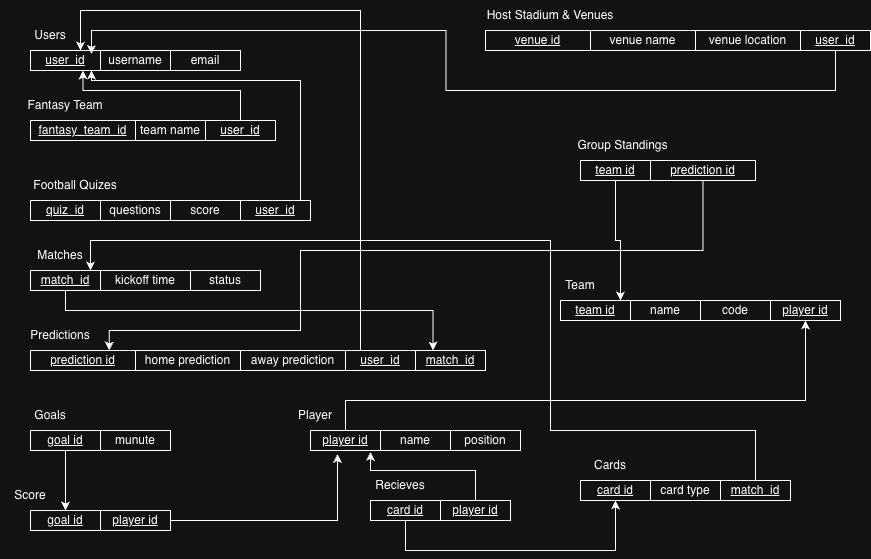

The diagram above was exported from draw.io. Its source (the exported page's mxGraphModel, read from the mxfile embedded in the PNG):
<mxGraphModel dx="964" dy="584" grid="1" gridSize="10" guides="1" tooltips="1" connect="1" arrows="1" fold="1" page="1" pageScale="1" pageWidth="850" pageHeight="1100" math="0" shadow="0">
  <root>
    <mxCell id="0" />
    <mxCell id="1" parent="0" />
    <mxCell id="un1kpINt9I-3V8eko5fe-1" parent="1" style="text;html=1;whiteSpace=wrap;strokeColor=none;fillColor=none;align=center;verticalAlign=middle;rounded=0;" value="Users" vertex="1">
      <mxGeometry height="30" width="60" x="30" y="30" as="geometry" />
    </mxCell>
    <mxCell id="un1kpINt9I-3V8eko5fe-2" parent="1" style="rounded=0;whiteSpace=wrap;html=1;" value="&lt;u&gt;user_id&lt;/u&gt;" vertex="1">
      <mxGeometry height="20" width="70" x="40" y="60" as="geometry" />
    </mxCell>
    <mxCell id="un1kpINt9I-3V8eko5fe-3" parent="1" style="rounded=0;whiteSpace=wrap;html=1;" value="username" vertex="1">
      <mxGeometry height="20" width="70" x="110" y="60" as="geometry" />
    </mxCell>
    <mxCell id="un1kpINt9I-3V8eko5fe-4" parent="1" style="rounded=0;whiteSpace=wrap;html=1;" value="email" vertex="1">
      <mxGeometry height="20" width="70" x="180" y="60" as="geometry" />
    </mxCell>
    <mxCell id="un1kpINt9I-3V8eko5fe-5" parent="1" style="text;html=1;whiteSpace=wrap;strokeColor=none;fillColor=none;align=center;verticalAlign=middle;rounded=0;" value="Fantasy Team" vertex="1">
      <mxGeometry height="30" width="90" x="30" y="100" as="geometry" />
    </mxCell>
    <mxCell id="un1kpINt9I-3V8eko5fe-6" parent="1" style="rounded=0;whiteSpace=wrap;html=1;" value="&lt;u&gt;fantasy_team_id&lt;/u&gt;" vertex="1">
      <mxGeometry height="20" width="105" x="40" y="130" as="geometry" />
    </mxCell>
    <mxCell id="un1kpINt9I-3V8eko5fe-7" parent="1" style="rounded=0;whiteSpace=wrap;html=1;" value="team name" vertex="1">
      <mxGeometry height="20" width="70" x="145" y="130" as="geometry" />
    </mxCell>
    <mxCell id="un1kpINt9I-3V8eko5fe-10" edge="1" parent="1" source="un1kpINt9I-3V8eko5fe-8" style="edgeStyle=orthogonalEdgeStyle;rounded=0;orthogonalLoop=1;jettySize=auto;html=1;entryX=0.75;entryY=1;entryDx=0;entryDy=0;" target="un1kpINt9I-3V8eko5fe-2">
      <mxGeometry relative="1" as="geometry">
        <Array as="points">
          <mxPoint x="250" y="100" />
          <mxPoint x="92.5" y="100" />
        </Array>
      </mxGeometry>
    </mxCell>
    <mxCell id="un1kpINt9I-3V8eko5fe-8" parent="1" style="rounded=0;whiteSpace=wrap;html=1;" value="&lt;u&gt;user_id&lt;/u&gt;" vertex="1">
      <mxGeometry height="20" width="70" x="215" y="130" as="geometry" />
    </mxCell>
    <mxCell id="un1kpINt9I-3V8eko5fe-11" parent="1" style="text;html=1;whiteSpace=wrap;strokeColor=none;fillColor=none;align=center;verticalAlign=middle;rounded=0;" value="Football Quizes" vertex="1">
      <mxGeometry height="30" width="90" x="40" y="180" as="geometry" />
    </mxCell>
    <mxCell id="un1kpINt9I-3V8eko5fe-12" parent="1" style="rounded=0;whiteSpace=wrap;html=1;" value="&lt;u&gt;quiz_id&lt;/u&gt;" vertex="1">
      <mxGeometry height="20" width="70" x="40" y="210" as="geometry" />
    </mxCell>
    <mxCell id="un1kpINt9I-3V8eko5fe-13" parent="1" style="rounded=0;whiteSpace=wrap;html=1;" value="questions" vertex="1">
      <mxGeometry height="20" width="70" x="110" y="210" as="geometry" />
    </mxCell>
    <mxCell id="un1kpINt9I-3V8eko5fe-14" parent="1" style="rounded=0;whiteSpace=wrap;html=1;" value="score" vertex="1">
      <mxGeometry height="20" width="70" x="180" y="210" as="geometry" />
    </mxCell>
    <mxCell id="un1kpINt9I-3V8eko5fe-15" parent="1" style="rounded=0;whiteSpace=wrap;html=1;" value="&lt;u&gt;user_id&lt;/u&gt;" vertex="1">
      <mxGeometry height="20" width="70" x="250" y="210" as="geometry" />
    </mxCell>
    <mxCell id="un1kpINt9I-3V8eko5fe-16" edge="1" parent="1" source="un1kpINt9I-3V8eko5fe-15" style="edgeStyle=orthogonalEdgeStyle;rounded=0;orthogonalLoop=1;jettySize=auto;html=1;" target="un1kpINt9I-3V8eko5fe-2">
      <mxGeometry relative="1" as="geometry">
        <Array as="points">
          <mxPoint x="310" y="90" />
          <mxPoint x="101" y="90" />
        </Array>
      </mxGeometry>
    </mxCell>
    <mxCell id="un1kpINt9I-3V8eko5fe-18" parent="1" style="text;html=1;whiteSpace=wrap;strokeColor=none;fillColor=none;align=center;verticalAlign=middle;rounded=0;" value="Matches" vertex="1">
      <mxGeometry height="30" width="60" x="40" y="250" as="geometry" />
    </mxCell>
    <mxCell id="un1kpINt9I-3V8eko5fe-29" edge="1" parent="1" source="un1kpINt9I-3V8eko5fe-19" style="edgeStyle=orthogonalEdgeStyle;rounded=0;orthogonalLoop=1;jettySize=auto;html=1;entryX=0.25;entryY=0;entryDx=0;entryDy=0;" target="un1kpINt9I-3V8eko5fe-27">
      <mxGeometry relative="1" as="geometry">
        <Array as="points">
          <mxPoint x="75" y="320" />
          <mxPoint x="442.5" y="320" />
        </Array>
      </mxGeometry>
    </mxCell>
    <mxCell id="un1kpINt9I-3V8eko5fe-19" parent="1" style="rounded=0;whiteSpace=wrap;html=1;" value="&lt;u&gt;match_id&lt;/u&gt;" vertex="1">
      <mxGeometry height="20" width="70" x="40" y="280" as="geometry" />
    </mxCell>
    <mxCell id="un1kpINt9I-3V8eko5fe-20" parent="1" style="rounded=0;whiteSpace=wrap;html=1;" value="kickoff time" vertex="1">
      <mxGeometry height="20" width="90" x="110" y="280" as="geometry" />
    </mxCell>
    <mxCell id="un1kpINt9I-3V8eko5fe-21" parent="1" style="rounded=0;whiteSpace=wrap;html=1;" value="status" vertex="1">
      <mxGeometry height="20" width="70" x="200" y="280" as="geometry" />
    </mxCell>
    <mxCell id="un1kpINt9I-3V8eko5fe-22" parent="1" style="text;html=1;whiteSpace=wrap;strokeColor=none;fillColor=none;align=center;verticalAlign=middle;rounded=0;" value="Predictions" vertex="1">
      <mxGeometry height="30" width="60" x="40" y="330" as="geometry" />
    </mxCell>
    <mxCell id="un1kpINt9I-3V8eko5fe-23" parent="1" style="rounded=0;whiteSpace=wrap;html=1;" value="&lt;u&gt;prediction id&lt;/u&gt;" vertex="1">
      <mxGeometry height="20" width="105" x="40" y="360" as="geometry" />
    </mxCell>
    <mxCell id="un1kpINt9I-3V8eko5fe-24" parent="1" style="rounded=0;whiteSpace=wrap;html=1;" value="home prediction" vertex="1">
      <mxGeometry height="20" width="105" x="145" y="360" as="geometry" />
    </mxCell>
    <mxCell id="un1kpINt9I-3V8eko5fe-25" parent="1" style="rounded=0;whiteSpace=wrap;html=1;" value="away prediction" vertex="1">
      <mxGeometry height="20" width="105" x="250" y="360" as="geometry" />
    </mxCell>
    <mxCell id="un1kpINt9I-3V8eko5fe-28" edge="1" parent="1" source="un1kpINt9I-3V8eko5fe-26" style="edgeStyle=orthogonalEdgeStyle;rounded=0;orthogonalLoop=1;jettySize=auto;html=1;entryX=1;entryY=1;entryDx=0;entryDy=0;" target="un1kpINt9I-3V8eko5fe-1">
      <mxGeometry relative="1" as="geometry">
        <Array as="points">
          <mxPoint x="370" y="20" />
          <mxPoint x="90" y="20" />
        </Array>
      </mxGeometry>
    </mxCell>
    <mxCell id="un1kpINt9I-3V8eko5fe-26" parent="1" style="rounded=0;whiteSpace=wrap;html=1;" value="&lt;u&gt;user_id&lt;/u&gt;" vertex="1">
      <mxGeometry height="20" width="70" x="355" y="360" as="geometry" />
    </mxCell>
    <mxCell id="un1kpINt9I-3V8eko5fe-27" parent="1" style="rounded=0;whiteSpace=wrap;html=1;" value="&lt;u&gt;match_id&lt;/u&gt;" vertex="1">
      <mxGeometry height="20" width="70" x="425" y="360" as="geometry" />
    </mxCell>
    <mxCell id="un1kpINt9I-3V8eko5fe-30" parent="1" style="text;html=1;whiteSpace=wrap;strokeColor=none;fillColor=none;align=center;verticalAlign=middle;rounded=0;" value="Goals" vertex="1">
      <mxGeometry height="30" width="60" x="30" y="410" as="geometry" />
    </mxCell>
    <mxCell id="un1kpINt9I-3V8eko5fe-37" edge="1" parent="1" source="un1kpINt9I-3V8eko5fe-31" style="edgeStyle=orthogonalEdgeStyle;rounded=0;orthogonalLoop=1;jettySize=auto;html=1;entryX=0.5;entryY=0;entryDx=0;entryDy=0;" target="un1kpINt9I-3V8eko5fe-35">
      <mxGeometry relative="1" as="geometry" />
    </mxCell>
    <mxCell id="un1kpINt9I-3V8eko5fe-31" parent="1" style="rounded=0;whiteSpace=wrap;html=1;" value="&lt;u&gt;goal id&lt;/u&gt;" vertex="1">
      <mxGeometry height="20" width="70" x="40" y="440" as="geometry" />
    </mxCell>
    <mxCell id="un1kpINt9I-3V8eko5fe-32" parent="1" style="rounded=0;whiteSpace=wrap;html=1;" value="munute" vertex="1">
      <mxGeometry height="20" width="70" x="110" y="440" as="geometry" />
    </mxCell>
    <mxCell id="un1kpINt9I-3V8eko5fe-35" parent="1" style="rounded=0;whiteSpace=wrap;html=1;" value="&lt;u&gt;goal id&lt;/u&gt;" vertex="1">
      <mxGeometry height="20" width="70" x="40" y="520" as="geometry" />
    </mxCell>
    <mxCell id="un1kpINt9I-3V8eko5fe-36" parent="1" style="rounded=0;whiteSpace=wrap;html=1;" value="&lt;u&gt;player id&lt;/u&gt;" vertex="1">
      <mxGeometry height="20" width="70" x="110" y="520" as="geometry" />
    </mxCell>
    <mxCell id="un1kpINt9I-3V8eko5fe-38" parent="1" style="text;html=1;whiteSpace=wrap;strokeColor=none;fillColor=none;align=center;verticalAlign=middle;rounded=0;" value="Score" vertex="1">
      <mxGeometry height="30" width="60" x="10" y="490" as="geometry" />
    </mxCell>
    <mxCell id="un1kpINt9I-3V8eko5fe-39" parent="1" style="text;html=1;whiteSpace=wrap;strokeColor=none;fillColor=none;align=center;verticalAlign=middle;rounded=0;" value="Player" vertex="1">
      <mxGeometry height="30" width="60" x="295" y="410" as="geometry" />
    </mxCell>
    <mxCell id="un1kpINt9I-3V8eko5fe-49" edge="1" parent="1" source="un1kpINt9I-3V8eko5fe-40" style="edgeStyle=orthogonalEdgeStyle;rounded=0;orthogonalLoop=1;jettySize=auto;html=1;entryX=0.5;entryY=1;entryDx=0;entryDy=0;" target="un1kpINt9I-3V8eko5fe-48">
      <mxGeometry relative="1" as="geometry">
        <Array as="points">
          <mxPoint x="355" y="410" />
          <mxPoint x="815" y="410" />
        </Array>
      </mxGeometry>
    </mxCell>
    <mxCell id="un1kpINt9I-3V8eko5fe-40" parent="1" style="rounded=0;whiteSpace=wrap;html=1;" value="&lt;u&gt;player id&lt;/u&gt;" vertex="1">
      <mxGeometry height="20" width="70" x="320" y="440" as="geometry" />
    </mxCell>
    <mxCell id="un1kpINt9I-3V8eko5fe-41" parent="1" style="rounded=0;whiteSpace=wrap;html=1;" value="name" vertex="1">
      <mxGeometry height="20" width="70" x="390" y="440" as="geometry" />
    </mxCell>
    <mxCell id="un1kpINt9I-3V8eko5fe-42" parent="1" style="rounded=0;whiteSpace=wrap;html=1;" value="position" vertex="1">
      <mxGeometry height="20" width="70" x="460" y="440" as="geometry" />
    </mxCell>
    <mxCell id="un1kpINt9I-3V8eko5fe-43" edge="1" parent="1" source="un1kpINt9I-3V8eko5fe-36" style="edgeStyle=orthogonalEdgeStyle;rounded=0;orthogonalLoop=1;jettySize=auto;html=1;entryX=0.386;entryY=1.175;entryDx=0;entryDy=0;entryPerimeter=0;" target="un1kpINt9I-3V8eko5fe-40">
      <mxGeometry relative="1" as="geometry" />
    </mxCell>
    <mxCell id="un1kpINt9I-3V8eko5fe-44" parent="1" style="text;html=1;whiteSpace=wrap;strokeColor=none;fillColor=none;align=center;verticalAlign=middle;rounded=0;" value="Team" vertex="1">
      <mxGeometry height="30" width="60" x="560" y="280" as="geometry" />
    </mxCell>
    <mxCell id="un1kpINt9I-3V8eko5fe-45" parent="1" style="rounded=0;whiteSpace=wrap;html=1;" value="&lt;u&gt;team id&lt;/u&gt;" vertex="1">
      <mxGeometry height="20" width="70" x="570" y="310" as="geometry" />
    </mxCell>
    <mxCell id="un1kpINt9I-3V8eko5fe-46" parent="1" style="rounded=0;whiteSpace=wrap;html=1;" value="name" vertex="1">
      <mxGeometry height="20" width="70" x="640" y="310" as="geometry" />
    </mxCell>
    <mxCell id="un1kpINt9I-3V8eko5fe-47" parent="1" style="rounded=0;whiteSpace=wrap;html=1;" value="code" vertex="1">
      <mxGeometry height="20" width="70" x="710" y="310" as="geometry" />
    </mxCell>
    <mxCell id="un1kpINt9I-3V8eko5fe-48" parent="1" style="rounded=0;whiteSpace=wrap;html=1;" value="&lt;u&gt;player id&lt;/u&gt;" vertex="1">
      <mxGeometry height="20" width="70" x="780" y="310" as="geometry" />
    </mxCell>
    <mxCell id="un1kpINt9I-3V8eko5fe-50" parent="1" style="text;html=1;whiteSpace=wrap;strokeColor=none;fillColor=none;align=center;verticalAlign=middle;rounded=0;" value="Recieves" vertex="1">
      <mxGeometry height="30" width="60" x="380" y="480" as="geometry" />
    </mxCell>
    <mxCell id="un1kpINt9I-3V8eko5fe-57" edge="1" parent="1" source="un1kpINt9I-3V8eko5fe-51" style="edgeStyle=orthogonalEdgeStyle;rounded=0;orthogonalLoop=1;jettySize=auto;html=1;entryX=0.5;entryY=1;entryDx=0;entryDy=0;" target="un1kpINt9I-3V8eko5fe-55">
      <mxGeometry relative="1" as="geometry">
        <Array as="points">
          <mxPoint x="415" y="560" />
          <mxPoint x="625" y="560" />
        </Array>
      </mxGeometry>
    </mxCell>
    <mxCell id="un1kpINt9I-3V8eko5fe-51" parent="1" style="rounded=0;whiteSpace=wrap;html=1;" value="&lt;u&gt;card id&lt;/u&gt;" vertex="1">
      <mxGeometry height="20" width="70" x="380" y="510" as="geometry" />
    </mxCell>
    <mxCell id="un1kpINt9I-3V8eko5fe-52" parent="1" style="rounded=0;whiteSpace=wrap;html=1;" value="&lt;u&gt;player id&lt;/u&gt;" vertex="1">
      <mxGeometry height="20" width="70" x="450" y="510" as="geometry" />
    </mxCell>
    <mxCell id="un1kpINt9I-3V8eko5fe-53" edge="1" parent="1" source="un1kpINt9I-3V8eko5fe-52" style="edgeStyle=orthogonalEdgeStyle;rounded=0;orthogonalLoop=1;jettySize=auto;html=1;entryX=0.857;entryY=1.075;entryDx=0;entryDy=0;entryPerimeter=0;" target="un1kpINt9I-3V8eko5fe-40">
      <mxGeometry relative="1" as="geometry">
        <Array as="points">
          <mxPoint x="485" y="480" />
          <mxPoint x="380" y="480" />
        </Array>
      </mxGeometry>
    </mxCell>
    <mxCell id="un1kpINt9I-3V8eko5fe-54" parent="1" style="text;html=1;whiteSpace=wrap;strokeColor=none;fillColor=none;align=center;verticalAlign=middle;rounded=0;" value="Cards" vertex="1">
      <mxGeometry height="30" width="60" x="590" y="460" as="geometry" />
    </mxCell>
    <mxCell id="un1kpINt9I-3V8eko5fe-55" parent="1" style="rounded=0;whiteSpace=wrap;html=1;" value="&lt;u&gt;card id&lt;/u&gt;" vertex="1">
      <mxGeometry height="20" width="70" x="590" y="490" as="geometry" />
    </mxCell>
    <mxCell id="un1kpINt9I-3V8eko5fe-56" parent="1" style="rounded=0;whiteSpace=wrap;html=1;" value="card type" vertex="1">
      <mxGeometry height="20" width="70" x="660" y="490" as="geometry" />
    </mxCell>
    <mxCell id="un1kpINt9I-3V8eko5fe-59" edge="1" parent="1" source="un1kpINt9I-3V8eko5fe-58" style="edgeStyle=orthogonalEdgeStyle;rounded=0;orthogonalLoop=1;jettySize=auto;html=1;entryX=1;entryY=1;entryDx=0;entryDy=0;" target="un1kpINt9I-3V8eko5fe-18">
      <mxGeometry relative="1" as="geometry">
        <Array as="points">
          <mxPoint x="765" y="440" />
          <mxPoint x="560" y="440" />
          <mxPoint x="560" y="250" />
          <mxPoint x="100" y="250" />
        </Array>
      </mxGeometry>
    </mxCell>
    <mxCell id="un1kpINt9I-3V8eko5fe-58" parent="1" style="rounded=0;whiteSpace=wrap;html=1;" value="&lt;u&gt;match_id&lt;/u&gt;" vertex="1">
      <mxGeometry height="20" width="70" x="730" y="490" as="geometry" />
    </mxCell>
    <mxCell id="un1kpINt9I-3V8eko5fe-60" parent="1" style="text;html=1;whiteSpace=wrap;strokeColor=none;fillColor=none;align=center;verticalAlign=middle;rounded=0;" value="Group Standings" vertex="1">
      <mxGeometry height="30" width="105" x="580" y="140" as="geometry" />
    </mxCell>
    <mxCell id="un1kpINt9I-3V8eko5fe-61" parent="1" style="rounded=0;whiteSpace=wrap;html=1;" value="&lt;u&gt;team id&lt;/u&gt;" vertex="1">
      <mxGeometry height="20" width="70" x="590" y="170" as="geometry" />
    </mxCell>
    <mxCell id="un1kpINt9I-3V8eko5fe-63" edge="1" parent="1" source="un1kpINt9I-3V8eko5fe-62" style="edgeStyle=orthogonalEdgeStyle;rounded=0;orthogonalLoop=1;jettySize=auto;html=1;entryX=0.75;entryY=0;entryDx=0;entryDy=0;" target="un1kpINt9I-3V8eko5fe-23">
      <mxGeometry relative="1" as="geometry">
        <Array as="points">
          <mxPoint x="712.5" y="260" />
          <mxPoint x="310" y="260" />
          <mxPoint x="310" y="340" />
          <mxPoint x="118.8" y="340" />
        </Array>
      </mxGeometry>
    </mxCell>
    <mxCell id="un1kpINt9I-3V8eko5fe-62" parent="1" style="rounded=0;whiteSpace=wrap;html=1;" value="&lt;u&gt;prediction id&lt;/u&gt;" vertex="1">
      <mxGeometry height="20" width="105" x="660" y="170" as="geometry" />
    </mxCell>
    <mxCell id="un1kpINt9I-3V8eko5fe-64" edge="1" parent="1" source="un1kpINt9I-3V8eko5fe-61" style="edgeStyle=orthogonalEdgeStyle;rounded=0;orthogonalLoop=1;jettySize=auto;html=1;">
      <mxGeometry relative="1" as="geometry">
        <mxPoint x="630" y="310" as="targetPoint" />
      </mxGeometry>
    </mxCell>
    <mxCell id="un1kpINt9I-3V8eko5fe-65" parent="1" style="text;html=1;whiteSpace=wrap;strokeColor=none;fillColor=none;align=center;verticalAlign=middle;rounded=0;" value="Host Stadium &amp;amp; Venues" vertex="1">
      <mxGeometry height="30" width="160" x="480" y="10" as="geometry" />
    </mxCell>
    <mxCell id="un1kpINt9I-3V8eko5fe-66" parent="1" style="rounded=0;whiteSpace=wrap;html=1;" value="&lt;u&gt;venue id&lt;/u&gt;" vertex="1">
      <mxGeometry height="20" width="105" x="495" y="40" as="geometry" />
    </mxCell>
    <mxCell id="un1kpINt9I-3V8eko5fe-67" parent="1" style="rounded=0;whiteSpace=wrap;html=1;" value="venue name" vertex="1">
      <mxGeometry height="20" width="105" x="600" y="40" as="geometry" />
    </mxCell>
    <mxCell id="un1kpINt9I-3V8eko5fe-68" parent="1" style="rounded=0;whiteSpace=wrap;html=1;" value="venue location" vertex="1">
      <mxGeometry height="20" width="105" x="705" y="40" as="geometry" />
    </mxCell>
    <mxCell id="un1kpINt9I-3V8eko5fe-70" edge="1" parent="1" source="un1kpINt9I-3V8eko5fe-69" style="edgeStyle=orthogonalEdgeStyle;rounded=0;orthogonalLoop=1;jettySize=auto;html=1;entryX=0.871;entryY=0.175;entryDx=0;entryDy=0;entryPerimeter=0;" target="un1kpINt9I-3V8eko5fe-2">
      <mxGeometry relative="1" as="geometry">
        <Array as="points">
          <mxPoint x="845" y="100" />
          <mxPoint x="455.5" y="100" />
          <mxPoint x="455.5" y="40" />
          <mxPoint x="101" y="40" />
        </Array>
        <mxPoint x="100" y="40" as="targetPoint" />
      </mxGeometry>
    </mxCell>
    <mxCell id="un1kpINt9I-3V8eko5fe-69" parent="1" style="rounded=0;whiteSpace=wrap;html=1;" value="&lt;u&gt;user_id&lt;/u&gt;" vertex="1">
      <mxGeometry height="20" width="70" x="810" y="40" as="geometry" />
    </mxCell>
  </root>
</mxGraphModel>